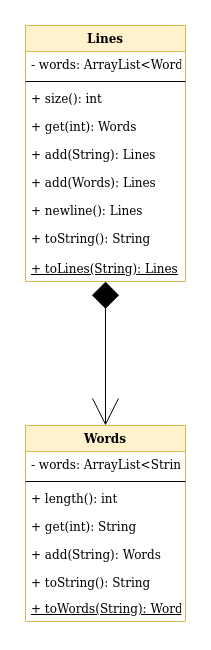

The diagram above was exported from draw.io. Its source (the exported page's mxGraphModel, read from the mxfile embedded in the PNG):
<mxGraphModel dx="782" dy="5425" grid="1" gridSize="10" guides="1" tooltips="1" connect="1" arrows="1" fold="1" page="1" pageScale="1" pageWidth="1169" pageHeight="1654" math="0" shadow="0">
  <root>
    <mxCell id="0" />
    <mxCell id="1" parent="0" />
    <mxCell id="0ZXzF_VCS4GgV2CVqzE3-10" style="edgeStyle=orthogonalEdgeStyle;rounded=0;orthogonalLoop=1;jettySize=auto;html=1;entryX=0.5;entryY=0;entryDx=0;entryDy=0;startArrow=diamond;startFill=1;startSize=25;endArrow=open;endFill=0;endSize=25;" edge="1" parent="1" source="0ZXzF_VCS4GgV2CVqzE3-11" target="0ZXzF_VCS4GgV2CVqzE3-16">
      <mxGeometry relative="1" as="geometry" />
    </mxCell>
    <mxCell id="0ZXzF_VCS4GgV2CVqzE3-11" value="Lines" style="swimlane;fontStyle=1;align=center;verticalAlign=top;childLayout=stackLayout;horizontal=1;startSize=26;horizontalStack=0;resizeParent=1;resizeParentMax=0;resizeLast=0;collapsible=1;marginBottom=0;fillColor=#fff2cc;strokeColor=#d6b656;" vertex="1" parent="1">
      <mxGeometry x="160" y="-4320" width="160" height="256" as="geometry" />
    </mxCell>
    <mxCell id="0ZXzF_VCS4GgV2CVqzE3-12" value="- words: ArrayList&lt;Words&gt;" style="text;strokeColor=none;fillColor=none;align=left;verticalAlign=top;spacingLeft=4;spacingRight=4;overflow=hidden;rotatable=0;points=[[0,0.5],[1,0.5]];portConstraint=eastwest;" vertex="1" parent="0ZXzF_VCS4GgV2CVqzE3-11">
      <mxGeometry y="26" width="160" height="26" as="geometry" />
    </mxCell>
    <mxCell id="0ZXzF_VCS4GgV2CVqzE3-13" value="" style="line;strokeWidth=1;fillColor=none;align=left;verticalAlign=middle;spacingTop=-1;spacingLeft=3;spacingRight=3;rotatable=0;labelPosition=right;points=[];portConstraint=eastwest;" vertex="1" parent="0ZXzF_VCS4GgV2CVqzE3-11">
      <mxGeometry y="52" width="160" height="8" as="geometry" />
    </mxCell>
    <mxCell id="0ZXzF_VCS4GgV2CVqzE3-14" value="+ size(): int&#10;&#10;+ get(int): Words&#10;&#10;+ add(String): Lines&#10;&#10;+ add(Words): Lines&#10;&#10;+ newline(): Lines&#10;&#10;+ toString(): String&#10;&#10;" style="text;strokeColor=none;fillColor=none;align=left;verticalAlign=top;spacingLeft=4;spacingRight=4;overflow=hidden;rotatable=0;points=[[0,0.5],[1,0.5]];portConstraint=eastwest;" vertex="1" parent="0ZXzF_VCS4GgV2CVqzE3-11">
      <mxGeometry y="60" width="160" height="170" as="geometry" />
    </mxCell>
    <mxCell id="0ZXzF_VCS4GgV2CVqzE3-15" value="+ toLines(String): Lines" style="text;strokeColor=none;fillColor=none;align=left;verticalAlign=top;spacingLeft=4;spacingRight=4;overflow=hidden;rotatable=0;points=[[0,0.5],[1,0.5]];portConstraint=eastwest;fontStyle=4" vertex="1" parent="0ZXzF_VCS4GgV2CVqzE3-11">
      <mxGeometry y="230" width="160" height="26" as="geometry" />
    </mxCell>
    <mxCell id="0ZXzF_VCS4GgV2CVqzE3-16" value="Words" style="swimlane;fontStyle=1;align=center;verticalAlign=top;childLayout=stackLayout;horizontal=1;startSize=26;horizontalStack=0;resizeParent=1;resizeParentMax=0;resizeLast=0;collapsible=1;marginBottom=0;fillColor=#fff2cc;strokeColor=#d6b656;" vertex="1" parent="1">
      <mxGeometry x="160" y="-3920" width="160" height="196" as="geometry" />
    </mxCell>
    <mxCell id="0ZXzF_VCS4GgV2CVqzE3-17" value="- words: ArrayList&lt;String&gt;" style="text;strokeColor=none;fillColor=none;align=left;verticalAlign=top;spacingLeft=4;spacingRight=4;overflow=hidden;rotatable=0;points=[[0,0.5],[1,0.5]];portConstraint=eastwest;" vertex="1" parent="0ZXzF_VCS4GgV2CVqzE3-16">
      <mxGeometry y="26" width="160" height="26" as="geometry" />
    </mxCell>
    <mxCell id="0ZXzF_VCS4GgV2CVqzE3-18" value="" style="line;strokeWidth=1;fillColor=none;align=left;verticalAlign=middle;spacingTop=-1;spacingLeft=3;spacingRight=3;rotatable=0;labelPosition=right;points=[];portConstraint=eastwest;" vertex="1" parent="0ZXzF_VCS4GgV2CVqzE3-16">
      <mxGeometry y="52" width="160" height="8" as="geometry" />
    </mxCell>
    <mxCell id="0ZXzF_VCS4GgV2CVqzE3-19" value="+ length(): int&#10;&#10;+ get(int): String&#10;&#10;+ add(String): Words&#10;&#10;+ toString(): String&#10;" style="text;strokeColor=none;fillColor=none;align=left;verticalAlign=top;spacingLeft=4;spacingRight=4;overflow=hidden;rotatable=0;points=[[0,0.5],[1,0.5]];portConstraint=eastwest;" vertex="1" parent="0ZXzF_VCS4GgV2CVqzE3-16">
      <mxGeometry y="60" width="160" height="110" as="geometry" />
    </mxCell>
    <mxCell id="0ZXzF_VCS4GgV2CVqzE3-20" value="+ toWords(String): Words" style="text;strokeColor=none;fillColor=none;align=left;verticalAlign=top;spacingLeft=4;spacingRight=4;overflow=hidden;rotatable=0;points=[[0,0.5],[1,0.5]];portConstraint=eastwest;fontStyle=4" vertex="1" parent="0ZXzF_VCS4GgV2CVqzE3-16">
      <mxGeometry y="170" width="160" height="26" as="geometry" />
    </mxCell>
  </root>
</mxGraphModel>